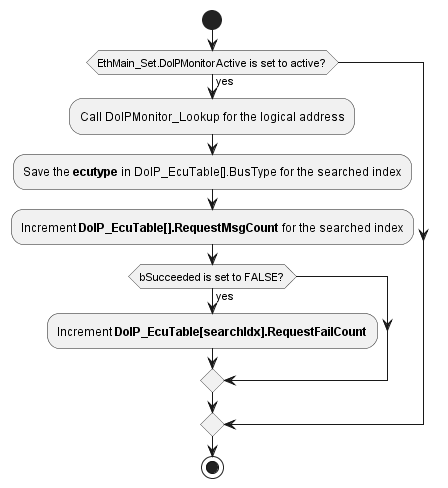

The diagram above was rendered by PlantUML. Its source (embedded in the PNG):
@startuml "diagram_DoIPMonitor_InsertRequest.png"
start
if (EthMain_Set.DoIPMonitorActive is set to active?) then (yes)
	:Call DoIPMonitor_Lookup for the logical address;
	:Save the **ecutype** in DoIP_EcuTable[].BusType for the searched index;
	:Increment **DoIP_EcuTable[].RequestMsgCount** for the searched index;
	if (bSucceeded is set to FALSE?) then (yes)
		:Increment **DoIP_EcuTable[searchIdx].RequestFailCount**;
	endif
endif
stop
@enduml